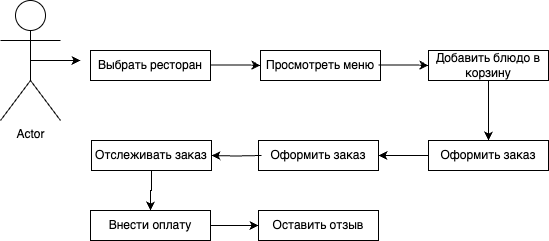

The diagram above was exported from draw.io. Its source (the exported page's mxGraphModel, read from the mxfile embedded in the PNG):
<mxGraphModel dx="856" dy="468" grid="1" gridSize="10" guides="1" tooltips="1" connect="1" arrows="1" fold="1" page="1" pageScale="1" pageWidth="827" pageHeight="1169" math="0" shadow="0">
  <root>
    <mxCell id="0" />
    <mxCell id="1" parent="0" />
    <mxCell id="RLjYxHIGPNp1jrxp-u3y-14" style="edgeStyle=orthogonalEdgeStyle;rounded=0;orthogonalLoop=1;jettySize=auto;html=1;exitX=0.5;exitY=0.5;exitDx=0;exitDy=0;exitPerimeter=0;" edge="1" parent="1" source="RLjYxHIGPNp1jrxp-u3y-3">
      <mxGeometry relative="1" as="geometry">
        <mxPoint x="160" y="300.4" as="targetPoint" />
      </mxGeometry>
    </mxCell>
    <mxCell id="RLjYxHIGPNp1jrxp-u3y-3" value="Actor" style="shape=umlActor;verticalLabelPosition=bottom;verticalAlign=top;html=1;outlineConnect=0;" vertex="1" parent="1">
      <mxGeometry x="80" y="240" width="60" height="120" as="geometry" />
    </mxCell>
    <mxCell id="RLjYxHIGPNp1jrxp-u3y-5" value="Выбрать ресторан" style="rounded=0;whiteSpace=wrap;html=1;" vertex="1" parent="1">
      <mxGeometry x="170" y="290" width="120" height="30" as="geometry" />
    </mxCell>
    <mxCell id="RLjYxHIGPNp1jrxp-u3y-15" value="Просмотреть меню" style="rounded=0;whiteSpace=wrap;html=1;" vertex="1" parent="1">
      <mxGeometry x="340" y="290" width="120" height="30" as="geometry" />
    </mxCell>
    <mxCell id="RLjYxHIGPNp1jrxp-u3y-16" style="edgeStyle=orthogonalEdgeStyle;rounded=0;orthogonalLoop=1;jettySize=auto;html=1;exitX=0.5;exitY=0.5;exitDx=0;exitDy=0;exitPerimeter=0;" edge="1" parent="1">
      <mxGeometry relative="1" as="geometry">
        <mxPoint x="340" y="305" as="targetPoint" />
        <mxPoint x="290" y="304.6" as="sourcePoint" />
        <Array as="points">
          <mxPoint x="330" y="304.6" />
          <mxPoint x="330" y="304.6" />
        </Array>
      </mxGeometry>
    </mxCell>
    <mxCell id="RLjYxHIGPNp1jrxp-u3y-24" style="edgeStyle=orthogonalEdgeStyle;rounded=0;orthogonalLoop=1;jettySize=auto;html=1;exitX=0.5;exitY=1;exitDx=0;exitDy=0;entryX=0.5;entryY=0;entryDx=0;entryDy=0;" edge="1" parent="1" source="RLjYxHIGPNp1jrxp-u3y-17" target="RLjYxHIGPNp1jrxp-u3y-20">
      <mxGeometry relative="1" as="geometry" />
    </mxCell>
    <mxCell id="RLjYxHIGPNp1jrxp-u3y-17" value="Добавить блюдо в корзину" style="rounded=0;whiteSpace=wrap;html=1;" vertex="1" parent="1">
      <mxGeometry x="508" y="290" width="120" height="30" as="geometry" />
    </mxCell>
    <mxCell id="RLjYxHIGPNp1jrxp-u3y-18" style="edgeStyle=orthogonalEdgeStyle;rounded=0;orthogonalLoop=1;jettySize=auto;html=1;exitX=0.5;exitY=0.5;exitDx=0;exitDy=0;exitPerimeter=0;" edge="1" parent="1">
      <mxGeometry relative="1" as="geometry">
        <mxPoint x="508" y="305" as="targetPoint" />
        <mxPoint x="458" y="304.6" as="sourcePoint" />
        <Array as="points">
          <mxPoint x="498" y="304.6" />
          <mxPoint x="498" y="304.6" />
        </Array>
      </mxGeometry>
    </mxCell>
    <mxCell id="RLjYxHIGPNp1jrxp-u3y-26" style="edgeStyle=orthogonalEdgeStyle;rounded=0;orthogonalLoop=1;jettySize=auto;html=1;entryX=1;entryY=0.5;entryDx=0;entryDy=0;" edge="1" parent="1" source="RLjYxHIGPNp1jrxp-u3y-20" target="RLjYxHIGPNp1jrxp-u3y-25">
      <mxGeometry relative="1" as="geometry" />
    </mxCell>
    <mxCell id="RLjYxHIGPNp1jrxp-u3y-20" value="Оформить заказ" style="rounded=0;whiteSpace=wrap;html=1;" vertex="1" parent="1">
      <mxGeometry x="508" y="380" width="120" height="30" as="geometry" />
    </mxCell>
    <mxCell id="RLjYxHIGPNp1jrxp-u3y-25" value="Оформить заказ" style="rounded=0;whiteSpace=wrap;html=1;" vertex="1" parent="1">
      <mxGeometry x="338" y="380" width="120" height="30" as="geometry" />
    </mxCell>
    <mxCell id="RLjYxHIGPNp1jrxp-u3y-27" style="edgeStyle=orthogonalEdgeStyle;rounded=0;orthogonalLoop=1;jettySize=auto;html=1;entryX=1;entryY=0.5;entryDx=0;entryDy=0;" edge="1" parent="1" target="RLjYxHIGPNp1jrxp-u3y-28">
      <mxGeometry relative="1" as="geometry">
        <mxPoint x="341" y="395" as="sourcePoint" />
      </mxGeometry>
    </mxCell>
    <mxCell id="RLjYxHIGPNp1jrxp-u3y-30" style="edgeStyle=orthogonalEdgeStyle;rounded=0;orthogonalLoop=1;jettySize=auto;html=1;entryX=0.5;entryY=0;entryDx=0;entryDy=0;" edge="1" parent="1" source="RLjYxHIGPNp1jrxp-u3y-28" target="RLjYxHIGPNp1jrxp-u3y-29">
      <mxGeometry relative="1" as="geometry" />
    </mxCell>
    <mxCell id="RLjYxHIGPNp1jrxp-u3y-28" value="Отслеживать заказ" style="rounded=0;whiteSpace=wrap;html=1;" vertex="1" parent="1">
      <mxGeometry x="171" y="380" width="120" height="30" as="geometry" />
    </mxCell>
    <mxCell id="RLjYxHIGPNp1jrxp-u3y-32" style="edgeStyle=orthogonalEdgeStyle;rounded=0;orthogonalLoop=1;jettySize=auto;html=1;exitX=1;exitY=0.5;exitDx=0;exitDy=0;entryX=0;entryY=0.5;entryDx=0;entryDy=0;" edge="1" parent="1" source="RLjYxHIGPNp1jrxp-u3y-29" target="RLjYxHIGPNp1jrxp-u3y-31">
      <mxGeometry relative="1" as="geometry" />
    </mxCell>
    <mxCell id="RLjYxHIGPNp1jrxp-u3y-29" value="Внести оплату" style="rounded=0;whiteSpace=wrap;html=1;" vertex="1" parent="1">
      <mxGeometry x="170" y="450" width="120" height="30" as="geometry" />
    </mxCell>
    <mxCell id="RLjYxHIGPNp1jrxp-u3y-31" value="Оставить отзыв" style="rounded=0;whiteSpace=wrap;html=1;" vertex="1" parent="1">
      <mxGeometry x="338" y="450" width="120" height="30" as="geometry" />
    </mxCell>
  </root>
</mxGraphModel>